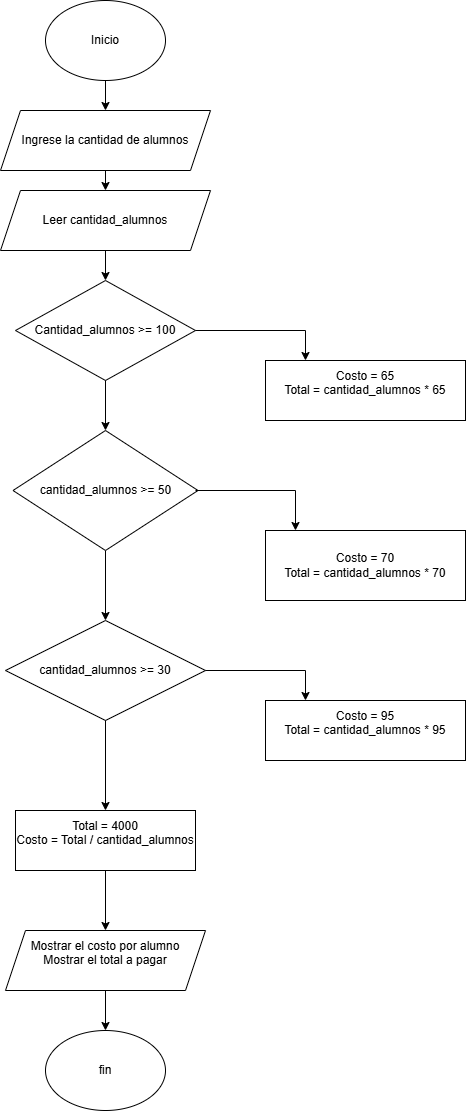

The diagram above was exported from draw.io. Its source (the exported page's mxGraphModel, read from the mxfile embedded in the PNG):
<mxGraphModel dx="1290" dy="557" grid="1" gridSize="10" guides="1" tooltips="1" connect="1" arrows="1" fold="1" page="1" pageScale="1" pageWidth="850" pageHeight="1100" math="0" shadow="0">
  <root>
    <mxCell id="0" />
    <mxCell id="1" parent="0" />
    <mxCell id="Fr7l_Btx5vQe0COLcHZO-1" value="Inicio" style="ellipse;whiteSpace=wrap;html=1;" parent="1" vertex="1">
      <mxGeometry x="340" y="30" width="120" height="80" as="geometry" />
    </mxCell>
    <mxCell id="Fr7l_Btx5vQe0COLcHZO-2" value="" style="edgeStyle=none;orthogonalLoop=1;jettySize=auto;html=1;rounded=0;exitX=0.5;exitY=1;exitDx=0;exitDy=0;" parent="1" source="Fr7l_Btx5vQe0COLcHZO-1" edge="1">
      <mxGeometry width="100" relative="1" as="geometry">
        <mxPoint x="350" y="130" as="sourcePoint" />
        <mxPoint x="400" y="140" as="targetPoint" />
        <Array as="points" />
      </mxGeometry>
    </mxCell>
    <mxCell id="Fr7l_Btx5vQe0COLcHZO-4" value="Ingrese la cantidad de alumnos" style="shape=parallelogram;perimeter=parallelogramPerimeter;whiteSpace=wrap;html=1;fixedSize=1;" parent="1" vertex="1">
      <mxGeometry x="295" y="140" width="210" height="60" as="geometry" />
    </mxCell>
    <mxCell id="6Gd2AVmV2WQVga-tckvM-1" value="" style="edgeStyle=none;orthogonalLoop=1;jettySize=auto;html=1;rounded=0;exitX=0.5;exitY=1;exitDx=0;exitDy=0;" edge="1" parent="1" source="Fr7l_Btx5vQe0COLcHZO-4" target="6Gd2AVmV2WQVga-tckvM-5">
      <mxGeometry width="100" relative="1" as="geometry">
        <mxPoint x="360" y="240" as="sourcePoint" />
        <mxPoint x="400" y="230" as="targetPoint" />
        <Array as="points" />
      </mxGeometry>
    </mxCell>
    <mxCell id="6Gd2AVmV2WQVga-tckvM-2" value="Cantidad_alumnos &amp;gt;= 100" style="rhombus;whiteSpace=wrap;html=1;" vertex="1" parent="1">
      <mxGeometry x="310" y="310" width="180" height="100" as="geometry" />
    </mxCell>
    <mxCell id="6Gd2AVmV2WQVga-tckvM-3" value="" style="endArrow=classic;html=1;rounded=0;exitX=1;exitY=0.5;exitDx=0;exitDy=0;" edge="1" parent="1" source="6Gd2AVmV2WQVga-tckvM-2">
      <mxGeometry width="50" height="50" relative="1" as="geometry">
        <mxPoint x="570" y="230" as="sourcePoint" />
        <mxPoint x="600" y="390" as="targetPoint" />
        <Array as="points">
          <mxPoint x="600" y="360" />
        </Array>
      </mxGeometry>
    </mxCell>
    <mxCell id="6Gd2AVmV2WQVga-tckvM-5" value="Leer cantidad_alumnos" style="shape=parallelogram;perimeter=parallelogramPerimeter;whiteSpace=wrap;html=1;fixedSize=1;" vertex="1" parent="1">
      <mxGeometry x="295" y="220" width="210" height="60" as="geometry" />
    </mxCell>
    <mxCell id="6Gd2AVmV2WQVga-tckvM-6" value="" style="endArrow=classic;html=1;rounded=0;exitX=0.5;exitY=1;exitDx=0;exitDy=0;" edge="1" parent="1" source="6Gd2AVmV2WQVga-tckvM-5">
      <mxGeometry width="50" height="50" relative="1" as="geometry">
        <mxPoint x="400" y="320" as="sourcePoint" />
        <mxPoint x="400" y="310" as="targetPoint" />
      </mxGeometry>
    </mxCell>
    <mxCell id="6Gd2AVmV2WQVga-tckvM-7" value="&lt;div&gt;Costo = 65&lt;/div&gt;&lt;div&gt;Total = cantidad_alumnos * 65&lt;/div&gt;&lt;div&gt;&lt;br&gt;&lt;/div&gt;" style="rounded=0;whiteSpace=wrap;html=1;" vertex="1" parent="1">
      <mxGeometry x="560" y="390" width="200" height="60" as="geometry" />
    </mxCell>
    <mxCell id="6Gd2AVmV2WQVga-tckvM-9" value="Costo = 70&#10;Total = cantidad_alumnos * 70" style="rounded=0;whiteSpace=wrap;html=1;" vertex="1" parent="1">
      <mxGeometry x="560" y="560" width="200" height="70" as="geometry" />
    </mxCell>
    <mxCell id="6Gd2AVmV2WQVga-tckvM-11" value="" style="endArrow=classic;html=1;rounded=0;exitX=0.5;exitY=1;exitDx=0;exitDy=0;" edge="1" parent="1" source="6Gd2AVmV2WQVga-tckvM-2" target="rWeePewK4EnqZs1CdBho-4">
      <mxGeometry width="50" height="50" relative="1" as="geometry">
        <mxPoint x="400" y="520" as="sourcePoint" />
        <mxPoint x="400" y="440" as="targetPoint" />
      </mxGeometry>
    </mxCell>
    <mxCell id="6Gd2AVmV2WQVga-tckvM-12" value="" style="endArrow=classic;html=1;rounded=0;exitX=0.5;exitY=1;exitDx=0;exitDy=0;" edge="1" parent="1" source="rWeePewK4EnqZs1CdBho-4">
      <mxGeometry width="50" height="50" relative="1" as="geometry">
        <mxPoint x="180" y="600" as="sourcePoint" />
        <mxPoint x="400" y="650" as="targetPoint" />
        <Array as="points" />
      </mxGeometry>
    </mxCell>
    <mxCell id="6Gd2AVmV2WQVga-tckvM-17" value="fin" style="ellipse;whiteSpace=wrap;html=1;" vertex="1" parent="1">
      <mxGeometry x="340" y="1060" width="120" height="80" as="geometry" />
    </mxCell>
    <mxCell id="rWeePewK4EnqZs1CdBho-4" value="&lt;div&gt;&lt;br&gt;&lt;/div&gt;&lt;div&gt;cantidad_alumnos &amp;gt;= 50&lt;/div&gt;&lt;div&gt;&lt;br&gt;&lt;/div&gt;" style="rhombus;whiteSpace=wrap;html=1;" vertex="1" parent="1">
      <mxGeometry x="307.5" y="460" width="185" height="120" as="geometry" />
    </mxCell>
    <mxCell id="rWeePewK4EnqZs1CdBho-5" value="" style="endArrow=classic;html=1;rounded=0;" edge="1" parent="1">
      <mxGeometry width="50" height="50" relative="1" as="geometry">
        <mxPoint x="490" y="520" as="sourcePoint" />
        <mxPoint x="590" y="560" as="targetPoint" />
        <Array as="points">
          <mxPoint x="590" y="520" />
        </Array>
      </mxGeometry>
    </mxCell>
    <mxCell id="rWeePewK4EnqZs1CdBho-6" value="&lt;div&gt;&lt;br&gt;&lt;/div&gt;&lt;div&gt;cantidad_alumnos &amp;gt;= 30&lt;/div&gt;&lt;div&gt;&lt;br&gt;&lt;/div&gt;" style="rhombus;whiteSpace=wrap;html=1;" vertex="1" parent="1">
      <mxGeometry x="300" y="650" width="200" height="100" as="geometry" />
    </mxCell>
    <mxCell id="rWeePewK4EnqZs1CdBho-7" value="" style="endArrow=classic;html=1;rounded=0;exitX=1;exitY=0.5;exitDx=0;exitDy=0;" edge="1" parent="1" source="rWeePewK4EnqZs1CdBho-6">
      <mxGeometry width="50" height="50" relative="1" as="geometry">
        <mxPoint x="580" y="720" as="sourcePoint" />
        <mxPoint x="600" y="730" as="targetPoint" />
        <Array as="points">
          <mxPoint x="600" y="700" />
        </Array>
      </mxGeometry>
    </mxCell>
    <mxCell id="rWeePewK4EnqZs1CdBho-8" value="&lt;div&gt;Costo = 95&lt;/div&gt;&lt;div&gt;Total = cantidad_alumnos * 95&lt;/div&gt;&lt;div&gt;&lt;br&gt;&lt;/div&gt;" style="rounded=0;whiteSpace=wrap;html=1;" vertex="1" parent="1">
      <mxGeometry x="560" y="730" width="200" height="60" as="geometry" />
    </mxCell>
    <mxCell id="rWeePewK4EnqZs1CdBho-9" value="&lt;div&gt;Total = 4000&lt;/div&gt;&lt;div&gt;Costo = Total / cantidad_alumnos&lt;/div&gt;&lt;div&gt;&lt;br&gt;&lt;/div&gt;" style="rounded=0;whiteSpace=wrap;html=1;" vertex="1" parent="1">
      <mxGeometry x="310" y="840" width="180" height="60" as="geometry" />
    </mxCell>
    <mxCell id="rWeePewK4EnqZs1CdBho-10" value="" style="endArrow=classic;html=1;rounded=0;exitX=0.5;exitY=1;exitDx=0;exitDy=0;entryX=0.5;entryY=0;entryDx=0;entryDy=0;" edge="1" parent="1" source="rWeePewK4EnqZs1CdBho-6" target="rWeePewK4EnqZs1CdBho-9">
      <mxGeometry width="50" height="50" relative="1" as="geometry">
        <mxPoint x="400" y="770" as="sourcePoint" />
        <mxPoint x="450" y="720" as="targetPoint" />
      </mxGeometry>
    </mxCell>
    <mxCell id="rWeePewK4EnqZs1CdBho-11" value="&lt;div&gt;Mostrar el costo por alumno&lt;/div&gt;&lt;div&gt;Mostrar el total a pagar&lt;/div&gt;&lt;div&gt;&lt;br&gt;&lt;/div&gt;" style="shape=parallelogram;perimeter=parallelogramPerimeter;whiteSpace=wrap;html=1;fixedSize=1;" vertex="1" parent="1">
      <mxGeometry x="300" y="960" width="200" height="60" as="geometry" />
    </mxCell>
    <mxCell id="rWeePewK4EnqZs1CdBho-12" value="" style="endArrow=classic;html=1;rounded=0;exitX=0.5;exitY=1;exitDx=0;exitDy=0;entryX=0.5;entryY=0;entryDx=0;entryDy=0;" edge="1" parent="1" source="rWeePewK4EnqZs1CdBho-9" target="rWeePewK4EnqZs1CdBho-11">
      <mxGeometry width="50" height="50" relative="1" as="geometry">
        <mxPoint x="400" y="960" as="sourcePoint" />
        <mxPoint x="450" y="910" as="targetPoint" />
      </mxGeometry>
    </mxCell>
    <mxCell id="rWeePewK4EnqZs1CdBho-13" value="" style="endArrow=classic;html=1;rounded=0;exitX=0.5;exitY=1;exitDx=0;exitDy=0;entryX=0.5;entryY=0;entryDx=0;entryDy=0;" edge="1" parent="1" source="rWeePewK4EnqZs1CdBho-11" target="6Gd2AVmV2WQVga-tckvM-17">
      <mxGeometry width="50" height="50" relative="1" as="geometry">
        <mxPoint x="860" y="970" as="sourcePoint" />
        <mxPoint x="910" y="920" as="targetPoint" />
      </mxGeometry>
    </mxCell>
  </root>
</mxGraphModel>